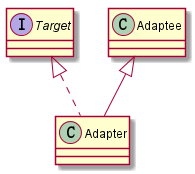

The diagram above was rendered by PlantUML. Its source (embedded in the PNG):
@startuml

interface Target

class Adapter{

}
class Adaptee{

}

Target <|.. Adapter
Adaptee <|-- Adapter

@enduml